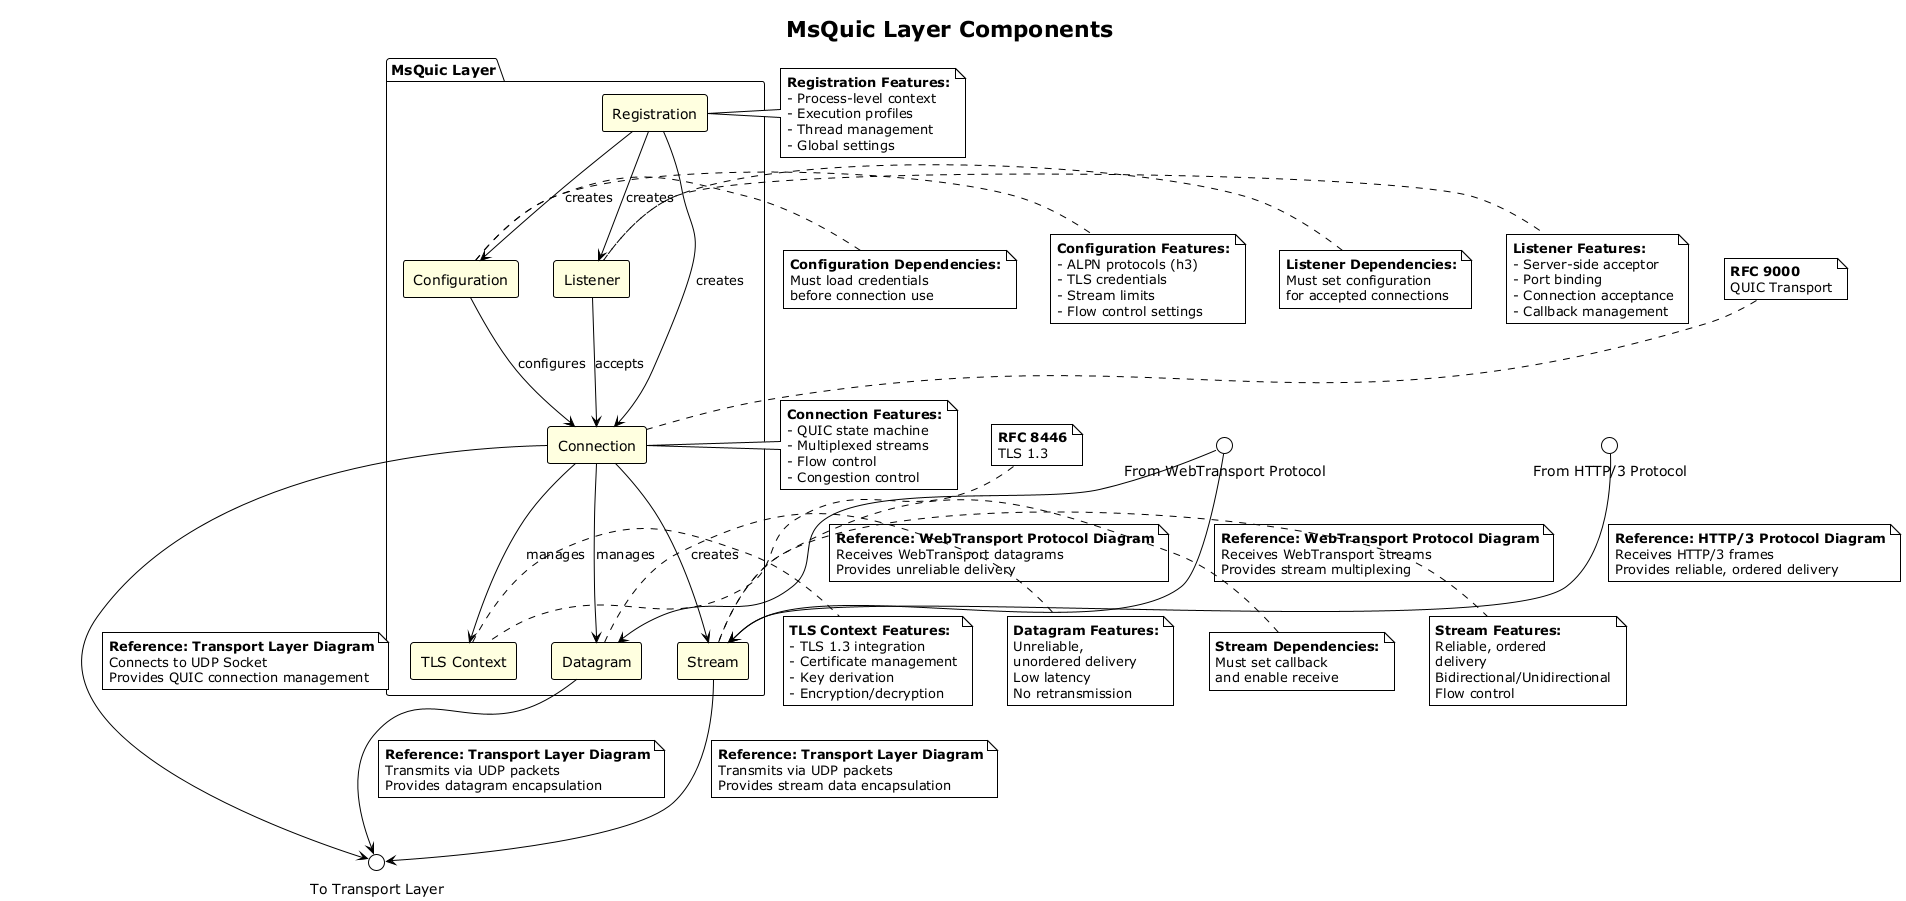

The diagram above was rendered by PlantUML. Its source (embedded in the PNG):
@startuml
!theme plain
skinparam componentStyle rectangle
skinparam backgroundColor white
skinparam component {
  BackgroundColor lightyellow
  BorderColor black
}

title MsQuic Layer Components

package "MsQuic Layer" {
  component "Registration"   as Reg
  component "Configuration"  as Config
  component "Listener"       as Listener
  component "Connection"     as Conn
  component "Stream"         as Stream
  component "Datagram"       as Datagram
  component "TLS Context"    as TLS

  Reg       --> Config    : creates
  Reg       --> Listener  : creates
  Reg       --> Conn      : creates
  Config    --> Conn      : configures
  Listener  --> Conn      : accepts
  Conn      --> Stream    : creates
  Conn      --> Datagram  : manages
  Conn      --> TLS       : manages
}

' External interface points (references to other diagrams)
interface "From HTTP/3 Protocol" as IFromH3
interface "From WebTransport Protocol" as IFromWT
interface "To Transport Layer" as IToTransport

IFromH3 --> Stream
note on link : **Reference: HTTP/3 Protocol Diagram**\nReceives HTTP/3 frames\nProvides reliable, ordered delivery

IFromWT --> Stream
note on link : **Reference: WebTransport Protocol Diagram**\nReceives WebTransport streams\nProvides stream multiplexing

IFromWT --> Datagram
note on link : **Reference: WebTransport Protocol Diagram**\nReceives WebTransport datagrams\nProvides unreliable delivery

Conn --> IToTransport
note on link : **Reference: Transport Layer Diagram**\nConnects to UDP Socket\nProvides QUIC connection management

Datagram --> IToTransport
note on link : **Reference: Transport Layer Diagram**\nTransmits via UDP packets\nProvides datagram encapsulation

Stream --> IToTransport
note on link : **Reference: Transport Layer Diagram**\nTransmits via UDP packets\nProvides stream data encapsulation

' MsQuic specific annotations
note right of Reg : **Registration Features:**\n- Process-level context\n- Execution profiles\n- Thread management\n- Global settings

note right of Config : **Configuration Features:**\n- ALPN protocols (h3)\n- TLS credentials\n- Stream limits\n- Flow control settings

note right of Listener : **Listener Features:**\n- Server-side acceptor\n- Port binding\n- Connection acceptance\n- Callback management

note right of Conn : **Connection Features:**\n- QUIC state machine\n- Multiplexed streams\n- Flow control\n- Congestion control

note right of Stream : **Stream Features:**\nReliable, ordered\ndelivery\nBidirectional/Unidirectional\nFlow control

note right of Datagram : **Datagram Features:**\nUnreliable,\nunordered delivery\nLow latency\nNo retransmission

note right of TLS : **TLS Context Features:**\n- TLS 1.3 integration\n- Certificate management\n- Key derivation\n- Encryption/decryption

' Protocol layer annotations
note top of Conn : **RFC 9000**\nQUIC Transport
note top of TLS : **RFC 8446**\nTLS 1.3

' State dependencies
note left of Config : **Configuration Dependencies:**\nMust load credentials\nbefore connection use

note left of Listener : **Listener Dependencies:**\nMust set configuration\nfor accepted connections

note left of Stream : **Stream Dependencies:**\nMust set callback\nand enable receive

@enduml